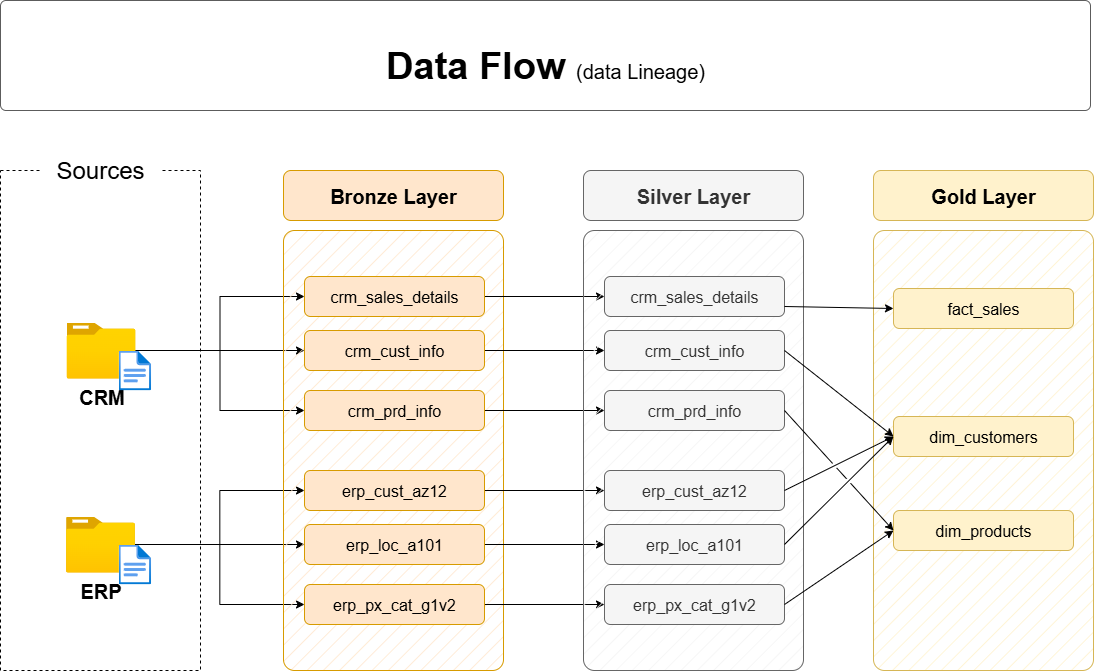

The diagram above was exported from draw.io. Its source (the exported page's mxGraphModel, read from the mxfile embedded in the PNG):
<mxGraphModel dx="1737" dy="1043" grid="1" gridSize="10" guides="1" tooltips="1" connect="1" arrows="1" fold="1" page="1" pageScale="1" pageWidth="1920" pageHeight="1200" math="0" shadow="0">
  <root>
    <mxCell id="PmAsDYt7ePFWswJWPdAt-0" />
    <mxCell id="PmAsDYt7ePFWswJWPdAt-1" parent="PmAsDYt7ePFWswJWPdAt-0" />
    <mxCell id="n8bJTZ1ovyGtcUzWuUE2-2" value="" style="rounded=0;whiteSpace=wrap;html=1;fillColor=none;dashed=1;" parent="PmAsDYt7ePFWswJWPdAt-1" vertex="1">
      <mxGeometry x="390" y="280" width="200" height="500" as="geometry" />
    </mxCell>
    <mxCell id="n8bJTZ1ovyGtcUzWuUE2-3" value="&lt;font style=&quot;font-size: 24px;&quot;&gt;Sources&lt;/font&gt;" style="rounded=1;whiteSpace=wrap;html=1;strokeColor=none;" parent="PmAsDYt7ePFWswJWPdAt-1" vertex="1">
      <mxGeometry x="430" y="260" width="120" height="40" as="geometry" />
    </mxCell>
    <mxCell id="D8R9sGTT4eO_Y8YIvJOX-3" style="edgeStyle=orthogonalEdgeStyle;rounded=0;orthogonalLoop=1;jettySize=auto;html=1;entryX=0;entryY=0.5;entryDx=0;entryDy=0;" parent="PmAsDYt7ePFWswJWPdAt-1" source="4ZKNdrfmacIxx5nxEuMF-0" target="hnOc7kBfibrwKYlpnwC0-0" edge="1">
      <mxGeometry relative="1" as="geometry" />
    </mxCell>
    <mxCell id="D8R9sGTT4eO_Y8YIvJOX-4" style="edgeStyle=orthogonalEdgeStyle;rounded=0;orthogonalLoop=1;jettySize=auto;html=1;entryX=0;entryY=0.5;entryDx=0;entryDy=0;" parent="PmAsDYt7ePFWswJWPdAt-1" source="4ZKNdrfmacIxx5nxEuMF-0" target="5szykNnx05lKGsdo6Biz-0" edge="1">
      <mxGeometry relative="1" as="geometry" />
    </mxCell>
    <mxCell id="D8R9sGTT4eO_Y8YIvJOX-5" style="edgeStyle=orthogonalEdgeStyle;rounded=0;orthogonalLoop=1;jettySize=auto;html=1;entryX=0;entryY=0.5;entryDx=0;entryDy=0;" parent="PmAsDYt7ePFWswJWPdAt-1" source="4ZKNdrfmacIxx5nxEuMF-0" target="hnOc7kBfibrwKYlpnwC0-1" edge="1">
      <mxGeometry relative="1" as="geometry" />
    </mxCell>
    <mxCell id="4ZKNdrfmacIxx5nxEuMF-0" value="&lt;font style=&quot;font-size: 20px;&quot;&gt;&lt;b&gt;CRM&lt;/b&gt;&lt;/font&gt;" style="image;aspect=fixed;html=1;points=[];align=center;fontSize=12;image=img/lib/azure2/general/Folder_Blank.svg;" parent="PmAsDYt7ePFWswJWPdAt-1" vertex="1">
      <mxGeometry x="456" y="432" width="69" height="56.00000000000001" as="geometry" />
    </mxCell>
    <mxCell id="-fXMBUoAsH7tqhl6yJGk-2" style="edgeStyle=orthogonalEdgeStyle;rounded=0;orthogonalLoop=1;jettySize=auto;html=1;entryX=0;entryY=0.5;entryDx=0;entryDy=0;" parent="PmAsDYt7ePFWswJWPdAt-1" source="4ZKNdrfmacIxx5nxEuMF-4" target="D8R9sGTT4eO_Y8YIvJOX-8" edge="1">
      <mxGeometry relative="1" as="geometry" />
    </mxCell>
    <mxCell id="-fXMBUoAsH7tqhl6yJGk-3" style="edgeStyle=orthogonalEdgeStyle;rounded=0;orthogonalLoop=1;jettySize=auto;html=1;entryX=0;entryY=0.5;entryDx=0;entryDy=0;" parent="PmAsDYt7ePFWswJWPdAt-1" source="4ZKNdrfmacIxx5nxEuMF-4" target="D8R9sGTT4eO_Y8YIvJOX-6" edge="1">
      <mxGeometry relative="1" as="geometry" />
    </mxCell>
    <mxCell id="-fXMBUoAsH7tqhl6yJGk-4" style="edgeStyle=orthogonalEdgeStyle;rounded=0;orthogonalLoop=1;jettySize=auto;html=1;" parent="PmAsDYt7ePFWswJWPdAt-1" source="4ZKNdrfmacIxx5nxEuMF-4" target="D8R9sGTT4eO_Y8YIvJOX-7" edge="1">
      <mxGeometry relative="1" as="geometry" />
    </mxCell>
    <mxCell id="4ZKNdrfmacIxx5nxEuMF-4" value="&lt;font style=&quot;font-size: 20px;&quot;&gt;&lt;b&gt;ERP&lt;/b&gt;&lt;/font&gt;" style="image;aspect=fixed;html=1;points=[];align=center;fontSize=12;image=img/lib/azure2/general/Folder_Blank.svg;" parent="PmAsDYt7ePFWswJWPdAt-1" vertex="1">
      <mxGeometry x="455.5" y="626" width="69" height="56.00000000000001" as="geometry" />
    </mxCell>
    <mxCell id="4ZKNdrfmacIxx5nxEuMF-5" value="" style="rounded=1;whiteSpace=wrap;html=1;fillColor=#ffe6cc;strokeColor=#d79b00;fillStyle=hatch;arcSize=5;" parent="PmAsDYt7ePFWswJWPdAt-1" vertex="1">
      <mxGeometry x="673" y="340" width="220" height="440" as="geometry" />
    </mxCell>
    <mxCell id="4ZKNdrfmacIxx5nxEuMF-6" value="Bronze Layer" style="rounded=1;whiteSpace=wrap;html=1;fillColor=#ffe6cc;strokeColor=#d79b00;fontSize=20;fontStyle=1" parent="PmAsDYt7ePFWswJWPdAt-1" vertex="1">
      <mxGeometry x="673" y="280" width="220" height="50" as="geometry" />
    </mxCell>
    <mxCell id="-fXMBUoAsH7tqhl6yJGk-13" style="edgeStyle=orthogonalEdgeStyle;rounded=0;orthogonalLoop=1;jettySize=auto;html=1;entryX=0;entryY=0.5;entryDx=0;entryDy=0;" parent="PmAsDYt7ePFWswJWPdAt-1" source="5szykNnx05lKGsdo6Biz-0" target="-fXMBUoAsH7tqhl6yJGk-7" edge="1">
      <mxGeometry relative="1" as="geometry" />
    </mxCell>
    <mxCell id="5szykNnx05lKGsdo6Biz-0" value="crm_sales_details" style="rounded=1;whiteSpace=wrap;html=1;fillColor=#ffe6cc;strokeColor=#d79b00;fontSize=16;fontStyle=0" parent="PmAsDYt7ePFWswJWPdAt-1" vertex="1">
      <mxGeometry x="694" y="386" width="180" height="40" as="geometry" />
    </mxCell>
    <mxCell id="-fXMBUoAsH7tqhl6yJGk-14" style="edgeStyle=orthogonalEdgeStyle;rounded=0;orthogonalLoop=1;jettySize=auto;html=1;" parent="PmAsDYt7ePFWswJWPdAt-1" source="hnOc7kBfibrwKYlpnwC0-0" target="-fXMBUoAsH7tqhl6yJGk-8" edge="1">
      <mxGeometry relative="1" as="geometry" />
    </mxCell>
    <mxCell id="hnOc7kBfibrwKYlpnwC0-0" value="crm_cust_info" style="rounded=1;whiteSpace=wrap;html=1;fillColor=#ffe6cc;strokeColor=#d79b00;fontSize=16;fontStyle=0" parent="PmAsDYt7ePFWswJWPdAt-1" vertex="1">
      <mxGeometry x="694" y="440" width="180" height="40" as="geometry" />
    </mxCell>
    <mxCell id="-fXMBUoAsH7tqhl6yJGk-15" style="edgeStyle=orthogonalEdgeStyle;rounded=0;orthogonalLoop=1;jettySize=auto;html=1;entryX=0;entryY=0.5;entryDx=0;entryDy=0;" parent="PmAsDYt7ePFWswJWPdAt-1" source="hnOc7kBfibrwKYlpnwC0-1" target="-fXMBUoAsH7tqhl6yJGk-9" edge="1">
      <mxGeometry relative="1" as="geometry" />
    </mxCell>
    <mxCell id="hnOc7kBfibrwKYlpnwC0-1" value="crm_prd_info" style="rounded=1;whiteSpace=wrap;html=1;fillColor=#ffe6cc;strokeColor=#d79b00;fontSize=16;fontStyle=0" parent="PmAsDYt7ePFWswJWPdAt-1" vertex="1">
      <mxGeometry x="694" y="500" width="180" height="40" as="geometry" />
    </mxCell>
    <mxCell id="-fXMBUoAsH7tqhl6yJGk-16" style="edgeStyle=orthogonalEdgeStyle;rounded=0;orthogonalLoop=1;jettySize=auto;html=1;entryX=0;entryY=0.5;entryDx=0;entryDy=0;" parent="PmAsDYt7ePFWswJWPdAt-1" source="D8R9sGTT4eO_Y8YIvJOX-6" target="-fXMBUoAsH7tqhl6yJGk-10" edge="1">
      <mxGeometry relative="1" as="geometry" />
    </mxCell>
    <mxCell id="D8R9sGTT4eO_Y8YIvJOX-6" value="erp_cust_az12" style="rounded=1;whiteSpace=wrap;html=1;fillColor=#ffe6cc;strokeColor=#d79b00;fontSize=16;fontStyle=0" parent="PmAsDYt7ePFWswJWPdAt-1" vertex="1">
      <mxGeometry x="694" y="580" width="180" height="40" as="geometry" />
    </mxCell>
    <mxCell id="-fXMBUoAsH7tqhl6yJGk-17" style="edgeStyle=orthogonalEdgeStyle;rounded=0;orthogonalLoop=1;jettySize=auto;html=1;entryX=0;entryY=0.5;entryDx=0;entryDy=0;" parent="PmAsDYt7ePFWswJWPdAt-1" source="D8R9sGTT4eO_Y8YIvJOX-7" target="-fXMBUoAsH7tqhl6yJGk-11" edge="1">
      <mxGeometry relative="1" as="geometry" />
    </mxCell>
    <mxCell id="D8R9sGTT4eO_Y8YIvJOX-7" value="erp_loc_a101" style="rounded=1;whiteSpace=wrap;html=1;fillColor=#ffe6cc;strokeColor=#d79b00;fontSize=16;fontStyle=0" parent="PmAsDYt7ePFWswJWPdAt-1" vertex="1">
      <mxGeometry x="694" y="634" width="180" height="40" as="geometry" />
    </mxCell>
    <mxCell id="-fXMBUoAsH7tqhl6yJGk-18" style="edgeStyle=orthogonalEdgeStyle;rounded=0;orthogonalLoop=1;jettySize=auto;html=1;entryX=0;entryY=0.5;entryDx=0;entryDy=0;" parent="PmAsDYt7ePFWswJWPdAt-1" source="D8R9sGTT4eO_Y8YIvJOX-8" target="-fXMBUoAsH7tqhl6yJGk-12" edge="1">
      <mxGeometry relative="1" as="geometry" />
    </mxCell>
    <mxCell id="D8R9sGTT4eO_Y8YIvJOX-8" value="erp_px_cat_g1v2" style="rounded=1;whiteSpace=wrap;html=1;fillColor=#ffe6cc;strokeColor=#d79b00;fontSize=16;fontStyle=0" parent="PmAsDYt7ePFWswJWPdAt-1" vertex="1">
      <mxGeometry x="694" y="694" width="180" height="40" as="geometry" />
    </mxCell>
    <mxCell id="-fXMBUoAsH7tqhl6yJGk-5" value="" style="rounded=1;whiteSpace=wrap;html=1;fillColor=#f5f5f5;strokeColor=#666666;fillStyle=hatch;arcSize=5;fontColor=#333333;" parent="PmAsDYt7ePFWswJWPdAt-1" vertex="1">
      <mxGeometry x="973" y="340" width="220" height="440" as="geometry" />
    </mxCell>
    <mxCell id="-fXMBUoAsH7tqhl6yJGk-6" value="Silver Layer" style="rounded=1;whiteSpace=wrap;html=1;fillColor=#f5f5f5;strokeColor=#666666;fontSize=20;fontStyle=1;fontColor=#333333;" parent="PmAsDYt7ePFWswJWPdAt-1" vertex="1">
      <mxGeometry x="973" y="280" width="220" height="50" as="geometry" />
    </mxCell>
    <mxCell id="-fXMBUoAsH7tqhl6yJGk-7" value="crm_sales_details" style="rounded=1;whiteSpace=wrap;html=1;fillColor=#f5f5f5;strokeColor=#666666;fontSize=16;fontStyle=0;fontColor=#333333;" parent="PmAsDYt7ePFWswJWPdAt-1" vertex="1">
      <mxGeometry x="994" y="386" width="180" height="40" as="geometry" />
    </mxCell>
    <mxCell id="-fXMBUoAsH7tqhl6yJGk-8" value="crm_cust_info" style="rounded=1;whiteSpace=wrap;html=1;fillColor=#f5f5f5;strokeColor=#666666;fontSize=16;fontStyle=0;fontColor=#333333;" parent="PmAsDYt7ePFWswJWPdAt-1" vertex="1">
      <mxGeometry x="994" y="440" width="180" height="40" as="geometry" />
    </mxCell>
    <mxCell id="-fXMBUoAsH7tqhl6yJGk-9" value="crm_prd_info" style="rounded=1;whiteSpace=wrap;html=1;fillColor=#f5f5f5;strokeColor=#666666;fontSize=16;fontStyle=0;fontColor=#333333;" parent="PmAsDYt7ePFWswJWPdAt-1" vertex="1">
      <mxGeometry x="994" y="500" width="180" height="40" as="geometry" />
    </mxCell>
    <mxCell id="-fXMBUoAsH7tqhl6yJGk-10" value="erp_cust_az12" style="rounded=1;whiteSpace=wrap;html=1;fillColor=#f5f5f5;strokeColor=#666666;fontSize=16;fontStyle=0;fontColor=#333333;" parent="PmAsDYt7ePFWswJWPdAt-1" vertex="1">
      <mxGeometry x="994" y="580" width="180" height="40" as="geometry" />
    </mxCell>
    <mxCell id="-fXMBUoAsH7tqhl6yJGk-11" value="erp_loc_a101" style="rounded=1;whiteSpace=wrap;html=1;fillColor=#f5f5f5;strokeColor=#666666;fontSize=16;fontStyle=0;fontColor=#333333;" parent="PmAsDYt7ePFWswJWPdAt-1" vertex="1">
      <mxGeometry x="994" y="634" width="180" height="40" as="geometry" />
    </mxCell>
    <mxCell id="-fXMBUoAsH7tqhl6yJGk-12" value="erp_px_cat_g1v2" style="rounded=1;whiteSpace=wrap;html=1;fillColor=#f5f5f5;strokeColor=#666666;fontSize=16;fontStyle=0;fontColor=#333333;" parent="PmAsDYt7ePFWswJWPdAt-1" vertex="1">
      <mxGeometry x="994" y="694" width="180" height="40" as="geometry" />
    </mxCell>
    <mxCell id="-fXMBUoAsH7tqhl6yJGk-19" value="" style="rounded=1;whiteSpace=wrap;html=1;fillColor=#fff2cc;strokeColor=#d6b656;fillStyle=hatch;arcSize=5;" parent="PmAsDYt7ePFWswJWPdAt-1" vertex="1">
      <mxGeometry x="1263" y="340" width="220" height="440" as="geometry" />
    </mxCell>
    <mxCell id="-fXMBUoAsH7tqhl6yJGk-20" value="Gold Layer" style="rounded=1;whiteSpace=wrap;html=1;fillColor=#fff2cc;strokeColor=#d6b656;fontSize=20;fontStyle=1;" parent="PmAsDYt7ePFWswJWPdAt-1" vertex="1">
      <mxGeometry x="1263" y="280" width="220" height="50" as="geometry" />
    </mxCell>
    <mxCell id="-fXMBUoAsH7tqhl6yJGk-21" value="fact_sales" style="rounded=1;whiteSpace=wrap;html=1;fillColor=#fff2cc;strokeColor=#d6b656;fontSize=16;fontStyle=0;" parent="PmAsDYt7ePFWswJWPdAt-1" vertex="1">
      <mxGeometry x="1283" y="398" width="180" height="40" as="geometry" />
    </mxCell>
    <mxCell id="-fXMBUoAsH7tqhl6yJGk-22" value="dim_customers" style="rounded=1;whiteSpace=wrap;html=1;fillColor=#fff2cc;strokeColor=#d6b656;fontSize=16;fontStyle=0;" parent="PmAsDYt7ePFWswJWPdAt-1" vertex="1">
      <mxGeometry x="1283" y="526" width="180" height="40" as="geometry" />
    </mxCell>
    <mxCell id="-fXMBUoAsH7tqhl6yJGk-23" value="dim_products" style="rounded=1;whiteSpace=wrap;html=1;fillColor=#fff2cc;strokeColor=#d6b656;fontSize=16;fontStyle=0;" parent="PmAsDYt7ePFWswJWPdAt-1" vertex="1">
      <mxGeometry x="1283" y="620" width="180" height="40" as="geometry" />
    </mxCell>
    <mxCell id="rLLwbepbl8jkTRF7aM6J-0" value="" style="endArrow=classic;html=1;rounded=0;exitX=1;exitY=0.75;exitDx=0;exitDy=0;entryX=0;entryY=0.5;entryDx=0;entryDy=0;" parent="PmAsDYt7ePFWswJWPdAt-1" source="-fXMBUoAsH7tqhl6yJGk-7" target="-fXMBUoAsH7tqhl6yJGk-21" edge="1">
      <mxGeometry width="50" height="50" relative="1" as="geometry">
        <mxPoint x="1203" y="510" as="sourcePoint" />
        <mxPoint x="1253" y="460" as="targetPoint" />
      </mxGeometry>
    </mxCell>
    <mxCell id="rLLwbepbl8jkTRF7aM6J-2" value="" style="endArrow=classic;html=1;rounded=0;exitX=1;exitY=0.5;exitDx=0;exitDy=0;entryX=0;entryY=0.5;entryDx=0;entryDy=0;jumpStyle=gap;" parent="PmAsDYt7ePFWswJWPdAt-1" source="-fXMBUoAsH7tqhl6yJGk-8" target="-fXMBUoAsH7tqhl6yJGk-22" edge="1">
      <mxGeometry width="50" height="50" relative="1" as="geometry">
        <mxPoint x="1184" y="426" as="sourcePoint" />
        <mxPoint x="1303" y="430" as="targetPoint" />
      </mxGeometry>
    </mxCell>
    <mxCell id="rLLwbepbl8jkTRF7aM6J-3" value="" style="endArrow=classic;html=1;rounded=0;exitX=1;exitY=0.5;exitDx=0;exitDy=0;entryX=0;entryY=0.5;entryDx=0;entryDy=0;jumpStyle=gap;" parent="PmAsDYt7ePFWswJWPdAt-1" source="-fXMBUoAsH7tqhl6yJGk-10" target="-fXMBUoAsH7tqhl6yJGk-22" edge="1">
      <mxGeometry width="50" height="50" relative="1" as="geometry">
        <mxPoint x="1184" y="470" as="sourcePoint" />
        <mxPoint x="1293" y="556" as="targetPoint" />
      </mxGeometry>
    </mxCell>
    <mxCell id="rLLwbepbl8jkTRF7aM6J-4" value="" style="endArrow=classic;html=1;rounded=0;exitX=1;exitY=0.5;exitDx=0;exitDy=0;entryX=0;entryY=0.5;entryDx=0;entryDy=0;jumpStyle=gap;" parent="PmAsDYt7ePFWswJWPdAt-1" source="-fXMBUoAsH7tqhl6yJGk-11" target="-fXMBUoAsH7tqhl6yJGk-22" edge="1">
      <mxGeometry width="50" height="50" relative="1" as="geometry">
        <mxPoint x="1184" y="610" as="sourcePoint" />
        <mxPoint x="1293" y="556" as="targetPoint" />
      </mxGeometry>
    </mxCell>
    <mxCell id="_nexJ7K3K1sAFrfDnuwc-0" value="" style="endArrow=classic;html=1;rounded=0;exitX=1;exitY=0.5;exitDx=0;exitDy=0;entryX=0;entryY=0.5;entryDx=0;entryDy=0;jumpStyle=gap;" parent="PmAsDYt7ePFWswJWPdAt-1" source="-fXMBUoAsH7tqhl6yJGk-9" target="-fXMBUoAsH7tqhl6yJGk-23" edge="1">
      <mxGeometry width="50" height="50" relative="1" as="geometry">
        <mxPoint x="1184" y="470" as="sourcePoint" />
        <mxPoint x="1293" y="556" as="targetPoint" />
      </mxGeometry>
    </mxCell>
    <mxCell id="_nexJ7K3K1sAFrfDnuwc-1" value="" style="endArrow=classic;html=1;rounded=0;exitX=1;exitY=0.5;exitDx=0;exitDy=0;entryX=0;entryY=0.5;entryDx=0;entryDy=0;jumpStyle=gap;" parent="PmAsDYt7ePFWswJWPdAt-1" source="-fXMBUoAsH7tqhl6yJGk-12" target="-fXMBUoAsH7tqhl6yJGk-23" edge="1">
      <mxGeometry width="50" height="50" relative="1" as="geometry">
        <mxPoint x="1184" y="530" as="sourcePoint" />
        <mxPoint x="1293" y="650" as="targetPoint" />
      </mxGeometry>
    </mxCell>
    <mxCell id="hYor6iIa-aKugMJ0ksJW-2" value="" style="image;aspect=fixed;html=1;points=[];align=center;fontSize=12;image=img/lib/azure2/general/File.svg;" parent="PmAsDYt7ePFWswJWPdAt-1" vertex="1">
      <mxGeometry x="508.12" y="460" width="32.46" height="40" as="geometry" />
    </mxCell>
    <mxCell id="hYor6iIa-aKugMJ0ksJW-4" value="" style="image;aspect=fixed;html=1;points=[];align=center;fontSize=12;image=img/lib/azure2/general/File.svg;" parent="PmAsDYt7ePFWswJWPdAt-1" vertex="1">
      <mxGeometry x="508.12" y="654" width="32.46" height="40" as="geometry" />
    </mxCell>
    <mxCell id="chLgLkIjhnXz8mJWDFhk-0" value="" style="rounded=1;whiteSpace=wrap;html=1;fillColor=#FFFFFF;strokeColor=#5C5C5C;strokeWidth=1;arcSize=5;" parent="PmAsDYt7ePFWswJWPdAt-1" vertex="1">
      <mxGeometry x="390" y="110" width="1090" height="110" as="geometry" />
    </mxCell>
    <mxCell id="chLgLkIjhnXz8mJWDFhk-1" value="&lt;b style=&quot;border-color: var(--border-color); font-size: 38px; text-align: left;&quot;&gt;Data Flow&amp;nbsp;&lt;/b&gt;&lt;font style=&quot;border-color: var(--border-color); text-align: left; font-size: 20px;&quot;&gt;(data Lineage)&lt;/font&gt;" style="text;html=1;strokeColor=none;fillColor=none;align=center;verticalAlign=middle;whiteSpace=wrap;rounded=0;" parent="PmAsDYt7ePFWswJWPdAt-1" vertex="1">
      <mxGeometry x="650" y="150" width="570" height="50" as="geometry" />
    </mxCell>
  </root>
</mxGraphModel>